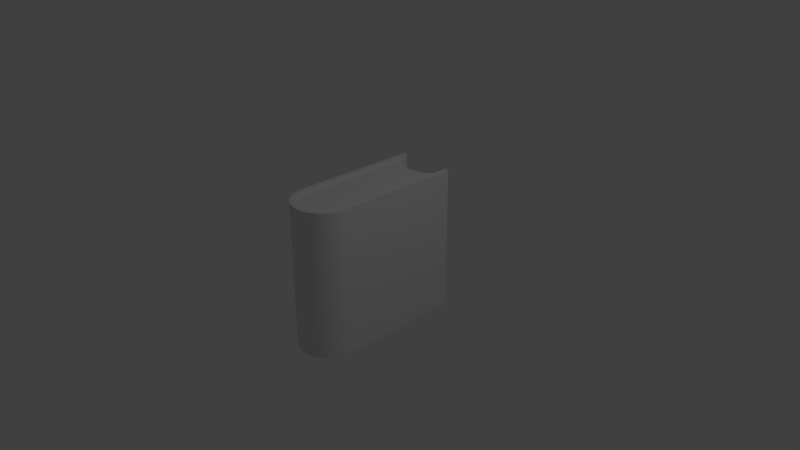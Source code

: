 # Source: Textbook.blend  (saved by Blender 2.79.0; exported with 4.5.12 LTS)
import bpy
from mathutils import Matrix  # noqa: F401  (used for matrix-valued properties, if any)

bpy.ops.wm.read_factory_settings(use_empty=True)
scene = bpy.context.scene
scene.name = 'Scene'

# ---- collections
col_collection_1 = bpy.data.collections.new('Collection 1'); scene.collection.children.link(col_collection_1)

# ---- world
world_world = bpy.data.worlds.new('World'); scene.world = world_world
world_world.color = (0.05088, 0.05088, 0.05088)
world_world.use_sun_shadow = False
world_world.sun_shadow_jitter_overblur = 0.0
world_world.cycles.sampling_method = 'MANUAL'

# ---- cameras
cam_camera = bpy.data.cameras.new('Camera')
cam_camera.clip_end = 100.0
cam_camera.lens = 35.0
cam_camera.sensor_width = 32.0
cam_camera.sensor_height = 18.0
cam_camera.ortho_scale = 7.314
cam_camera.dof.focus_distance = 0.0
cam_camera.dof.aperture_fstop = 128.0

# ---- lights
light_lamp = bpy.data.lights.new('Lamp', 'POINT')
light_lamp.transmission_factor = 0.0
light_lamp.cutoff_distance = 30.0
light_lamp.energy = 100.0
light_lamp.shadow_buffer_clip_start = 1.001
light_lamp.shadow_soft_size = 0.1
light_lamp.shadow_maximum_resolution = 0.006
light_lamp.use_absolute_resolution = True

# ---- meshes
me_cylinder_007 = bpy.data.meshes.new('Cylinder.007')
me_cylinder_007.from_pydata([(1.16, -1.733, -1.044), (1.16, -1.733, 1.044), (1.154, -1.847, -1.044), (1.154, -1.847, 1.044), (1.137, -1.96, -1.044), (1.137, -1.96, 1.044), (1.11, -2.07, -1.044), (1.11, -2.07, 1.044), (1.071, -2.177, -1.044), (1.071, -2.177, 1.044), (1.023, -2.28, -1.044), (1.023, -2.28, 1.044), (0.9642, -2.378, -1.044), (0.9642, -2.378, 1.044), (0.8964, -2.469, -1.044), (0.8964, -2.469, 1.044), (0.82, -2.553, -1.044), (0.82, -2.553, 1.044), (0.7357, -2.63, -1.044), (0.7357, -2.63, 1.044), (0.6443, -2.698, -1.044), (0.6443, -2.698, 1.044), (0.5467, -2.756, -1.044), (0.5467, -2.756, 1.044), (0.4438, -2.805, -1.044), (0.4438, -2.805, 1.044), (0.3366, -2.843, -1.044), (0.3366, -2.843, 1.044), (0.2262, -2.871, -1.044), (0.2262, -2.871, 1.044), (0.1137, -2.888, -1.044), (0.1137, -2.888, 1.044), (-9.424e-07, -2.893, -1.044), (-9.424e-07, -2.893, 1.044), (-0.1137, -2.888, -1.044), (-0.1137, -2.888, 1.044), (-0.2262, -2.871, -1.044), (-0.2262, -2.871, 1.044), (-0.3366, -2.843, -1.044), (-0.3366, -2.843, 1.044), (-0.4438, -2.805, -1.044), (-0.4438, -2.805, 1.044), (-0.5467, -2.756, -1.044), (-0.5467, -2.756, 1.044), (-0.6443, -2.698, -1.044), (-0.6443, -2.698, 1.044), (-0.7357, -2.63, -1.044), (-0.7357, -2.63, 1.044), (-0.82, -2.553, -1.044), (-0.82, -2.553, 1.044), (-0.8964, -2.469, -1.044), (-0.8964, -2.469, 1.044), (-0.9642, -2.378, -1.044), (-0.9642, -2.378, 1.044), (-1.023, -2.28, -1.044), (-1.023, -2.28, 1.044), (-1.071, -2.177, -1.044), (-1.071, -2.177, 1.044), (-1.11, -2.07, -1.044), (-1.11, -2.07, 1.044), (-1.137, -1.96, -1.044), (-1.137, -1.96, 1.044), (-1.154, -1.847, -1.044), (-1.154, -1.847, 1.044), (-1.16, -1.733, -1.044), (-1.16, -1.733, 1.044), (-1.16, 3.106, 1.044), (-1.16, 3.106, -1.044), (1.16, 3.106, 1.044), (1.16, 3.106, -1.044), (0.1951, -2.67, 1.044), (0.1951, -2.67, -1.044), (0.09802, -2.685, 1.044), (0.09802, -2.685, -1.044), (0.2903, -2.647, 1.044), (0.2903, -2.647, -1.044), (-0.09802, -2.685, 1.044), (-0.09802, -2.685, -1.044), (-0.1951, -2.67, 1.044), (-0.1951, -2.67, -1.044), (-0.773, -2.324, 1.044), (-0.773, -2.324, -1.044), (-0.6344, -2.463, 1.044), (-0.6344, -2.463, -1.044), (0.5556, -2.521, 1.044), (0.5556, -2.521, -1.044), (0.3827, -2.614, 1.044), (0.3827, -2.614, -1.044), (0.4714, -2.572, 1.044), (0.4714, -2.572, -1.044), (0.6344, -2.463, 1.044), (0.6344, -2.463, -1.044), (-0.5556, -2.521, 1.044), (-0.5556, -2.521, -1.044), (-0.2903, -2.647, 1.044), (-0.2903, -2.647, -1.044), (-0.4714, -2.572, 1.044), (-0.4714, -2.572, -1.044), (-0.3827, -2.614, 1.044), (-0.3827, -2.614, -1.044), (0.7071, -2.397, 1.044), (0.7071, -2.397, -1.044), (-8.127e-07, -2.69, 1.044), (-8.127e-07, -2.69, -1.044), (0.773, -2.324, 1.044), (0.773, -2.324, -1.044), (-0.7071, -2.397, 1.044), (-0.7071, -2.397, -1.044), (0.9239, -2.072, 1.044), (0.9239, -2.072, -1.044), (0.8819, -2.161, 1.044), (0.8819, -2.161, -1.044), (-0.8315, -2.245, 1.044), (-0.8315, -2.245, -1.044), (-0.8819, -2.161, 1.044), (-0.8819, -2.161, -1.044), (-0.9239, -2.072, 1.044), (-0.9239, -2.072, -1.044), (0.8315, -2.245, 1.044), (0.8315, -2.245, -1.044), (0.9569, -1.98, 1.044), (0.9569, -1.98, -1.044), (-0.9569, -1.98, 1.044), (-0.9569, -1.98, -1.044), (0.9808, -1.885, 1.044), (0.9808, -1.885, -1.044), (-0.9808, -1.885, 1.044), (-0.9808, -1.885, -1.044), (0.9952, -1.788, 1.044), (0.9952, -1.788, -1.044), (-0.9952, -1.788, 1.044), (-0.9952, -1.788, -1.044), (-1.0, -1.69, 1.044), (-0.9978, -1.733, 1.044), (-1.0, -1.69, -1.044), (-0.9978, -1.733, -1.044), (0.9978, -1.733, 1.044), (1.0, -1.69, 1.044), (1.0, -1.69, -1.044), (0.9978, -1.733, -1.044), (1.0, 3.106, -1.044), (1.0, 3.106, 1.044), (-1.0, 3.106, -1.044), (-1.0, 3.106, 1.044), (1.0, -1.457, -1.0), (1.0, -1.457, 1.0), (0.9952, -1.788, -1.0), (0.9952, -1.788, 1.0), (0.9808, -1.885, -1.0), (0.9808, -1.885, 1.0), (0.9569, -1.98, -1.0), (0.9569, -1.98, 1.0), (0.9239, -2.072, -1.0), (0.9239, -2.072, 1.0), (0.8819, -2.161, -1.0), (0.8819, -2.161, 1.0), (0.8315, -2.245, -1.0), (0.8315, -2.245, 1.0), (0.773, -2.324, -1.0), (0.773, -2.324, 1.0), (0.7071, -2.397, -1.0), (0.7071, -2.397, 1.0), (0.6344, -2.463, -1.0), (0.6344, -2.463, 1.0), (0.5556, -2.521, -1.0), (0.5556, -2.521, 1.0), (0.4714, -2.572, -1.0), (0.4714, -2.572, 1.0), (0.3827, -2.614, -1.0), (0.3827, -2.614, 1.0), (0.2903, -2.647, -1.0), (0.2903, -2.647, 1.0), (0.1951, -2.67, -1.0), (0.1951, -2.67, 1.0), (0.09802, -2.685, -1.0), (0.09802, -2.685, 1.0), (-8.127e-07, -2.69, -1.0), (-8.127e-07, -2.69, 1.0), (-0.09802, -2.685, -1.0), (-0.09802, -2.685, 1.0), (-0.1951, -2.67, -1.0), (-0.1951, -2.67, 1.0), (-0.2903, -2.647, -1.0), (-0.2903, -2.647, 1.0), (-0.3827, -2.614, -1.0), (-0.3827, -2.614, 1.0), (-0.4714, -2.572, -1.0), (-0.4714, -2.572, 1.0), (-0.5556, -2.521, -1.0), (-0.5556, -2.521, 1.0), (-0.6344, -2.463, -1.0), (-0.6344, -2.463, 1.0), (-0.7071, -2.397, -1.0), (-0.7071, -2.397, 1.0), (-0.773, -2.324, -1.0), (-0.773, -2.324, 1.0), (-0.8315, -2.245, -1.0), (-0.8315, -2.245, 1.0), (-0.8819, -2.161, -1.0), (-0.8819, -2.161, 1.0), (-0.9239, -2.072, -1.0), (-0.9239, -2.072, 1.0), (-0.9569, -1.98, -1.0), (-0.9569, -1.98, 1.0), (-0.9808, -1.885, -1.0), (-0.9808, -1.885, 1.0), (-0.9952, -1.788, -1.0), (-0.9952, -1.788, 1.0), (-1.0, -1.69, -1.0), (-1.0, -1.69, 1.0), (0.2018, 2.376, -1.0), (0.2018, 2.376, 1.0), (0.1014, 2.362, -1.0), (0.1014, 2.362, 1.0), (0.3003, 2.401, -1.0), (0.3003, 2.401, 1.0), (-0.1014, 2.362, -1.0), (-0.1014, 2.362, 1.0), (-0.2018, 2.376, -1.0), (-0.2018, 2.376, 1.0), (-0.7997, 2.735, -1.0), (-0.7997, 2.735, 1.0), (-0.6563, 2.591, -1.0), (-0.6563, 2.591, 1.0), (0.5747, 2.531, -1.0), (0.5747, 2.531, 1.0), (0.3959, 2.435, -1.0), (0.3959, 2.435, 1.0), (0.4877, 2.479, -1.0), (0.4877, 2.479, 1.0), (0.6563, 2.591, -1.0), (0.6563, 2.591, 1.0), (-0.5747, 2.531, -1.0), (-0.5747, 2.531, 1.0), (-0.3003, 2.401, -1.0), (-0.3003, 2.401, 1.0), (-0.4877, 2.479, -1.0), (-0.4877, 2.479, 1.0), (-0.3959, 2.435, -1.0), (-0.3959, 2.435, 1.0), (0.7315, 2.66, -1.0), (0.7315, 2.66, 1.0), (-8.407e-07, 2.357, -1.0), (-8.407e-07, 2.357, 1.0), (0.7997, 2.735, -1.0), (0.7997, 2.735, 1.0), (-0.7315, 2.66, -1.0), (-0.7315, 2.66, 1.0), (0.9558, 2.995, -1.0), (0.9558, 2.995, 1.0), (0.9123, 2.903, -1.0), (0.9123, 2.903, 1.0), (-0.8602, 2.816, 1.0), (-0.8602, 2.816, -1.0), (-0.9123, 2.903, 1.0), (-0.9123, 2.903, -1.0), (-0.9558, 2.995, 1.0), (-0.9558, 2.995, -1.0), (0.8602, 2.816, -1.0), (0.8602, 2.816, 1.0), (0.99, 3.091, -1.0), (0.99, 3.091, 1.0), (-0.99, 3.091, 1.0), (-0.99, 3.091, -1.0), (-1.0, 2.898, 1.0), (-1.0, 2.898, -1.0), (1.0, 3.131, 1.0), (1.0, 3.131, -1.0), (0.1971, -2.67, 1.0), (0.2883, -2.647, -1.0), (0.1001, -2.685, 1.0), (0.193, -2.671, -1.0), (-0.09594, -2.685, 1.0), (-0.002079, -2.69, -1.0), (-0.2883, -2.647, 1.0), (-0.1971, -2.67, -1.0), (-0.1001, -2.685, -1.0), (-0.193, -2.671, 1.0), (-0.2903, -2.647, -1.0), (0.002077, -2.69, 1.0), (0.09594, -2.685, -1.0), (0.5572, -2.52, 1.0), (0.6327, -2.464, -1.0), (0.4695, -2.573, -1.0), (0.3846, -2.613, 1.0), (0.4732, -2.571, 1.0), (0.5538, -2.522, -1.0), (0.6707, -2.43, -2.384e-07), (0.7056, -2.398, -1.0), (0.6359, -2.461, 1.0), (0.3365, -2.63, -5.96e-07), (0.2922, -2.646, 1.0), (0.3807, -2.614, -1.0), (-0.5572, -2.52, 1.0), (-0.595, -2.492, -2.134e-05), (-0.6327, -2.464, -1.0), (-0.5538, -2.522, 1.0), (-0.4732, -2.571, -1.0), (-0.4695, -2.573, 1.0), (-0.3846, -2.613, -1.0), (-0.2922, -2.646, -1.0), (-0.3807, -2.614, 1.0), (-0.2903, -2.647, -1.0), (0.8809, -2.163, -1.0), (0.8325, -2.243, 1.0), (0.923, -2.074, -1.0), (0.8828, -2.159, 1.0), (0.7742, -2.322, 1.0), (0.8302, -2.247, -1.0), (0.7401, -2.36, 0.0), (-0.6359, -2.461, -1.0), (-0.7056, -2.398, 1.0), (-0.7401, -2.36, -2.384e-07), (-0.7085, -2.395, -1.0), (-0.7716, -2.326, 1.0), (-0.8302, -2.247, 1.0), (-0.7743, -2.322, -1.0), (-0.8325, -2.243, -1.0), (-0.8809, -2.163, 1.0), (-0.8828, -2.159, -1.0), (-0.923, -2.074, 1.0), (0.9562, -1.982, -1.0), (0.9246, -2.07, 1.0), (0.9574, -1.978, -1.0), (0.9803, -1.887, 1.0), (0.9811, -1.883, 1.0), (0.9949, -1.79, -1.0), (-0.9574, -1.978, -1.0), (-0.9803, -1.887, 1.0), (-0.9246, -2.07, -1.0), (-0.9562, -1.982, 1.0), (-0.9404, -2.026, 5.364e-07), (-0.9811, -1.883, 1.0), (-0.9949, -1.79, -1.0), (-0.9978, -1.733, -0.1064), (-0.9952, -1.787, -1.0), (-0.9978, -1.735, 1.0), (-0.9978, -1.733, 1.0), (-0.9985, -1.72, -0.3875), (-1.0, -1.691, 1.0), (-0.9979, -1.733, -1.0), (-1.0, -1.588, -1.0), (1.0, 3.106, -1.0), (1.0, 3.106, 1.0), (1.0, 3.106, 1.0), (-1.0, 2.898, 0.9535), (-0.09802, -2.685, -1.0), (0.2883, -2.647, -1.0), (0.1971, -2.67, 1.0), (1.0, 3.005, -1.0), (-0.8819, -2.161, -1.0), (-1.0, -1.588, -1.0), (-0.5556, -2.521, -1.0), (0.193, -2.671, -1.0), (-1.0, -1.69, -1.0), (0.9569, -1.98, -1.0), (0.1001, -2.685, 1.0), (0.2903, -2.647, -1.0), (0.7071, -2.397, -1.0), (0.09594, -2.685, -1.0), (0.002077, -2.69, 1.0), (-0.1951, -2.67, -1.0), (-0.6344, -2.463, -1.0), (-0.002079, -2.69, -1.0), (-0.9239, -2.072, -1.0), (0.9239, -2.072, -1.0), (-0.09594, -2.685, 1.0), (0.6344, -2.463, -1.0), (0.1951, -2.67, -1.0), (-0.1001, -2.685, -1.0), (-0.193, -2.671, 1.0), (-0.2903, -2.647, -1.0), (-0.7071, -2.397, -1.0), (-0.1971, -2.67, -1.0), (-0.9569, -1.98, -1.0), (-0.2883, -2.647, 1.0), (1.0, -1.457, 0.9429), (-0.2922, -2.646, -1.0), (-0.3807, -2.614, 1.0), (-0.3846, -2.613, -1.0), (0.9949, -1.79, -1.0), (0.9811, -1.883, 1.0), (-0.4695, -2.573, 1.0), (0.9574, -1.978, -1.0), (-0.4732, -2.571, -1.0), (-0.5538, -2.522, 1.0), (0.9803, -1.887, 1.0), (-0.6327, -2.464, -1.0), (0.9562, -1.982, -1.0), (0.9246, -2.07, 1.0), (-0.5572, -2.52, 1.0), (0.923, -2.074, -1.0), (-0.6359, -2.461, -1.0), (-0.7056, -2.398, 1.0), (0.8828, -2.159, 1.0), (-0.7085, -2.395, -1.0), (1.0, 3.106, 0.9894), (0.8809, -2.163, -1.0), (0.8325, -2.243, 1.0), (-0.7716, -2.326, 1.0), (0.8302, -2.247, -1.0), (-0.7743, -2.322, -1.0), (-0.8302, -2.247, 1.0), (0.7742, -2.322, 1.0), (0.8819, -2.161, -1.0), (-0.8325, -2.243, -1.0), (0.5556, -2.521, -1.0), (0.7716, -2.326, -1.0), (0.7085, -2.395, 1.0), (-0.8809, -2.163, 1.0), (0.09802, -2.685, -1.0), (0.7056, -2.398, -1.0), (-0.8828, -2.159, -1.0), (-0.3827, -2.614, -1.0), (-0.923, -2.074, 1.0), (-0.773, -2.324, -1.0), (0.6359, -2.461, 1.0), (-0.9808, -1.885, -1.0), (-0.9246, -2.07, -1.0), (0.9952, -1.788, -1.0), (0.6327, -2.464, -1.0), (0.5572, -2.52, 1.0), (-0.9562, -1.982, 1.0), (0.8315, -2.245, -1.0), (0.4714, -2.572, -1.0), (0.5538, -2.522, -1.0), (-0.9574, -1.978, -1.0), (-8.127e-07, -2.69, -1.0), (-0.9803, -1.887, 1.0), (-0.4714, -2.572, -1.0), (0.4732, -2.571, 1.0), (-0.9949, -1.79, -1.0), (-0.9952, -1.788, -1.0), (0.4695, -2.573, -1.0), (0.3846, -2.613, 1.0), (-0.9811, -1.883, 1.0), (-0.8315, -2.245, -1.0), (0.3807, -2.614, -1.0), (-0.9952, -1.787, -1.0), (0.9808, -1.885, -1.0), (-1.0, -1.691, 1.0), (0.2922, -2.646, 1.0), (0.773, -2.324, -1.0), (0.3827, -2.614, -1.0)], [(268, 269), (270, 271), (274, 275), (180, 275), (276, 277), (182, 278), (279, 280), (283, 284), (285, 286), (287, 288), (287, 289), (170, 290), (190, 294), (290, 292), (291, 290), (293, 294), (294, 295), (296, 297), (301, 300), (300, 302), (182, 302), (184, 300), (303, 304), (306, 305), (160, 309), (162, 287), (307, 308), (311, 310), (312, 313), (312, 314), (194, 312), (315, 316), (320, 319), (322, 321), (324, 323), (325, 326), (328, 327), (329, 331), (330, 331), (202, 331), (332, 333), (336, 337), (336, 335), (207, 336), (206, 335), (338, 337), (339, 337), (338, 340), (339, 338), (209, 339), (208, 340), (145, 343), (145, 144), (264, 265), (265, 341), (208, 341), (342, 343), (335, 206), (336, 337), (339, 209), (321, 150), (322, 153), (300, 182), (301, 185), (310, 190), (311, 193), (324, 149), (280, 174), (279, 177), (283, 166), (284, 169), (269, 170), (268, 173), (303, 154), (304, 157), (286, 164), (285, 167), (336, 147), (297, 186), (296, 189), (276, 178), (277, 181), (275, 180), (274, 183), (302, 170), (332, 205), (333, 206), (305, 152), (306, 155), (327, 202), (328, 205), (271, 172), (270, 175)], [(0, 1, 3, 2), (2, 3, 5, 4), (4, 5, 7, 6), (6, 7, 9, 8), (8, 9, 11, 10), (10, 11, 13, 12), (12, 13, 15, 14), (14, 15, 17, 16), (16, 17, 19, 18), (18, 19, 21, 20), (20, 21, 23, 22), (22, 23, 25, 24), (24, 25, 27, 26), (26, 27, 29, 28), (28, 29, 31, 30), (30, 31, 33, 32), (32, 33, 35, 34), (34, 35, 37, 36), (36, 37, 39, 38), (38, 39, 41, 40), (40, 41, 43, 42), (42, 43, 45, 44), (44, 45, 47, 46), (46, 47, 49, 48), (48, 49, 51, 50), (50, 51, 53, 52), (52, 53, 55, 54), (54, 55, 57, 56), (56, 57, 59, 58), (58, 59, 61, 60), (60, 61, 63, 62), (62, 63, 65, 64), (65, 133, 132, 143, 66), (1, 0, 69, 68), (0, 139, 138, 140, 69), (69, 140, 396, 343, 141, 68), (64, 65, 66, 67), (0, 2, 4, 6, 8, 10, 12, 14, 16, 18, 20, 22, 24, 26, 28, 30, 32, 34, 36, 38, 40, 42, 44, 46, 48, 50, 52, 54, 56, 58, 60, 62, 64, 135, 131, 127, 123, 117, 115, 113, 81, 107, 83, 93, 97, 99, 95, 79, 77, 103, 73, 71, 75, 87, 89, 85, 91, 101, 105, 119, 111, 109, 121, 125, 129, 139), (3, 1, 136, 128, 124, 120, 108, 110, 118, 104, 100, 90, 84, 88, 86, 74, 70, 72, 102, 76, 78, 94, 98, 96, 92, 82, 106, 80, 112, 114, 116, 122, 126, 130, 133, 65, 63, 61, 59, 57, 55, 53, 51, 49, 47, 45, 43, 41, 39, 37, 35, 33, 31, 29, 27, 25, 23, 21, 19, 17, 15, 13, 11, 9, 7, 5), (91, 367, 163, 289, 161, 358, 101), (138, 137, 141, 343, 396, 140), (87, 443, 169, 284, 167, 424, 89), (89, 424, 167, 285, 165, 406, 85), (81, 415, 195, 314, 193, 372, 107), (105, 442, 159, 307, 157, 423, 119), (101, 358, 161, 159, 442, 105), (111, 404, 155, 306, 153, 365, 109), (77, 346, 179, 272, 177, 427, 103), (115, 350, 199, 318, 197, 436, 113), (103, 427, 177, 279, 175, 410, 73), (134, 354, 209, 132, 133, 130, 207, 432, 131, 135), (109, 365, 153, 322, 151, 355, 121), (95, 371, 183, 274, 181, 361, 79), (142, 134, 135, 64, 67), (121, 355, 151, 324, 149, 439, 125), (75, 357, 171, 291, 169, 443, 87), (123, 374, 203, 330, 201, 364, 117), (131, 432, 207, 332, 205, 417, 127), (113, 436, 197, 315, 195, 415, 81), (143, 142, 67, 66), (71, 368, 173, 268, 171, 357, 75), (99, 413, 185, 301, 183, 371, 95), (93, 352, 189, 296, 187, 429, 97), (129, 419, 147, 128, 136, 137, 138, 139), (119, 423, 157, 304, 155, 404, 111), (107, 372, 193, 311, 191, 362, 83), (85, 406, 165, 281, 163, 367, 91), (79, 361, 181, 277, 179, 346, 77), (127, 417, 205, 328, 203, 374, 123), (125, 439, 149, 325, 147, 419, 129), (73, 410, 175, 270, 173, 368, 71), (83, 362, 191, 293, 189, 352, 93), (117, 364, 201, 320, 199, 350, 115), (141, 137, 136, 1, 68), (97, 429, 187, 298, 185, 413, 99), (132, 209, 354, 134, 142, 143), (144, 376, 145, 147, 146), (146, 147, 381, 149, 148, 380), (148, 149, 386, 151, 150, 383), (150, 151, 389, 153, 152, 388), (152, 153, 394, 155, 154, 391), (154, 155, 398, 157, 156, 397), (156, 157, 403, 159, 158, 400), (158, 159, 408, 161, 160, 407), (160, 161, 416, 163, 162, 411), (162, 282, 281, 165, 164, 420), (164, 165, 430, 167, 166, 425), (166, 167, 434, 169, 168, 433), (168, 169, 441, 171, 170, 437), (170, 171, 348, 173, 172, 347), (172, 173, 356, 175, 174, 353), (174, 175, 360, 177, 176, 359), (176, 273, 272, 179, 178, 363), (178, 179, 370, 181, 180, 369), (180, 181, 375, 183, 182, 373), (182, 183, 378, 185, 184, 377), (184, 299, 298, 187, 186, 379), (186, 187, 385, 189, 188, 384), (188, 189, 390, 191, 190, 387), (190, 191, 393, 193, 192, 392), (192, 193, 399, 195, 194, 395), (194, 195, 402, 197, 196, 401), (196, 317, 318, 199, 198, 405), (198, 199, 414, 201, 200, 412), (200, 201, 422, 203, 202, 418), (202, 203, 428, 205, 204, 426), (204, 205, 435, 207, 206, 431), (206, 207, 440, 209, 208, 438), (209, 145, 344, 266, 261, 249, 251, 259, 245, 241, 231, 225, 229, 227, 215, 211, 213, 243, 217, 219, 235, 239, 237, 233, 223, 247, 221, 252, 254, 256, 262, 264), (145, 376, 144, 349, 342, 267, 266, 344), (144, 208, 351, 265, 263, 257, 255, 253, 220, 246, 222, 232, 236, 238, 234, 218, 216, 242, 212, 210, 214, 226, 228, 224, 230, 240, 244, 258, 250, 248, 260, 267, 342), (208, 209, 264, 345, 265, 351), (144, 146, 335, 340, 208), (147, 145, 209, 440, 207, 435, 205, 428, 203, 422, 201, 414, 199, 409, 197, 402, 195, 399, 193, 393, 191, 390, 189, 385, 187, 382, 185, 378, 183, 375, 181, 370, 179, 366, 177, 360, 175, 356, 173, 348, 171, 441, 169, 434, 167, 430, 165, 421, 163, 416, 161, 408, 159, 403, 157, 398, 155, 394, 153, 389, 151, 386, 149, 381), (230, 231, 241, 240), (226, 227, 229, 228), (228, 229, 225, 224), (220, 221, 247, 246), (244, 245, 259, 258), (240, 241, 245, 244), (250, 251, 249, 248), (216, 217, 243, 242), (255, 254, 252, 253), (242, 243, 213, 212), (248, 249, 261, 260), (234, 235, 219, 218), (260, 261, 266, 267), (214, 215, 227, 226), (263, 262, 256, 257), (253, 252, 221, 220), (210, 211, 215, 214), (238, 239, 235, 234), (232, 233, 237, 236), (258, 259, 251, 250), (246, 247, 223, 222), (224, 225, 231, 230), (218, 219, 217, 216), (262, 263, 265, 345, 264), (212, 213, 211, 210), (222, 223, 233, 232), (257, 256, 254, 255), (236, 237, 239, 238), (179, 272, 273, 176, 177, 366), (185, 184, 299, 186, 187, 96, 98), (153, 152, 305, 154, 155, 110, 108), (154, 305, 152, 153, 306, 155), (165, 281, 282, 162, 163, 421), (189, 188, 295, 190, 191, 82, 92), (295, 188, 189, 293, 191, 190), (197, 196, 317, 198, 199, 114, 112), (198, 317, 196, 197, 318, 199), (199, 318, 317, 196, 197, 409), (274, 183, 94, 78, 181), (159, 158, 160, 161, 100, 104), (158, 159, 161, 160), (205, 204, 333, 206, 207, 130, 126), (199, 198, 319, 200, 201, 116, 114), (200, 319, 198, 199, 320, 201), (173, 172, 271, 174, 175, 72, 70), (187, 298, 299, 184, 185, 382), (167, 166, 283, 168, 169, 86, 88), (175, 174, 280, 176, 177, 102, 72), (169, 168, 292, 170, 171, 74, 86), (292, 168, 169, 291, 171, 170), (179, 178, 276, 180, 181, 78, 76), (193, 192, 313, 194, 195, 80, 106), (313, 192, 193, 314, 195, 194), (191, 190, 310, 192, 193, 106, 82), (149, 148, 323, 150, 151, 120, 124), (150, 323, 148, 149, 324, 151), (203, 202, 327, 204, 205, 126, 122), (157, 156, 308, 158, 159, 104, 118), (195, 194, 316, 196, 197, 112, 80), (196, 316, 194, 195, 315, 197), (171, 170, 269, 172, 173, 70, 74), (172, 269, 170, 171, 268, 173), (301, 185, 98, 94, 183), (163, 162, 282, 164, 165, 84, 90), (208, 340, 335, 146, 380, 148, 383, 150, 388, 152, 391, 154, 397, 156, 400, 158, 160, 411, 162, 420, 164, 425, 166, 433, 168, 437, 170, 347, 172, 275, 278, 182, 377, 184, 379, 186, 384, 188, 387, 190, 392, 192, 395, 194, 401, 196, 405, 198, 412, 200, 418, 202, 426, 204, 431, 206, 438), (182, 278, 275, 172, 353, 174, 359, 176, 363, 178, 369, 180, 373), (160, 158, 407), (187, 186, 297, 188, 189, 92, 96), (188, 297, 186, 187, 296, 189), (161, 160, 288, 162, 163, 90, 100), (155, 154, 303, 156, 157, 118, 110), (147, 146, 326, 148, 149, 124, 128), (144, 342, 349), (165, 164, 286, 166, 167, 88, 84), (177, 176, 273, 178, 179, 76, 102), (178, 273, 176, 177, 272, 179), (151, 150, 321, 152, 153, 108, 120), (201, 200, 329, 202, 203, 122, 116), (329, 200, 201, 330, 203, 202)])
me_cylinder_007.use_remesh_preserve_volume = False
me_cylinder_007.use_remesh_preserve_attributes = False
me_cylinder_007.use_mirror_vertex_groups = False
me_cylinder_007.update()

# ---- objects
ob_cylinder_001 = bpy.data.objects.new('Cylinder.001', me_cylinder_007)
ob_lamp = bpy.data.objects.new('Lamp', light_lamp)
ob_camera = bpy.data.objects.new('Camera', cam_camera)

# ---- transforms, parenting, visibility, modifiers, constraints
ob_cylinder_001.location = (4.078e-09, -0.08809, 2.002e-09)
ob_cylinder_001.scale = (0.3522, 0.3522, 0.957)
ob_cylinder_001.lineart.crease_threshold = 0.0
ob_lamp.location = (4.076, 1.005, 5.904)
ob_lamp.rotation_euler = (0.6503, 0.05522, 1.866)
ob_lamp.lock_rotations_4d = False
ob_lamp.empty_display_type = 'ARROWS'
ob_lamp.color = (0.0, 0.0, 0.0, 0.0)
ob_lamp.lineart.crease_threshold = 0.0
ob_camera.location = (7.481, -6.508, 5.344)
ob_camera.rotation_euler = (1.109, 0.0, 0.8149)
ob_camera.lock_rotations_4d = False
ob_camera.empty_display_type = 'ARROWS'
ob_camera.color = (0.0, 0.0, 0.0, 0.0)
ob_camera.display_type = 'WIRE'
ob_camera.lineart.crease_threshold = 0.0

# ---- collection membership
col_collection_1.objects.link(ob_cylinder_001)
col_collection_1.objects.link(ob_lamp)
col_collection_1.objects.link(ob_camera)

# ---- scene / render settings (as saved in the file)
scene.camera = ob_camera
scene.frame_start = 1; scene.frame_end = 250; scene.frame_set(1)
scene.render.engine = 'BLENDER_EEVEE_NEXT'
scene.render.resolution_percentage = 50
scene.render.dither_intensity = 0.0
scene.cycles.use_denoising = False
scene.cycles.samples = 128
scene.cycles.sampling_pattern = 'TABULATED_SOBOL'
scene.cycles.use_adaptive_sampling = False
scene.cycles.use_light_tree = False
scene.cycles.blur_glossy = 0.0
scene.cycles.sample_clamp_indirect = 0.0
scene.view_settings.view_transform = 'Standard'
bpy.context.view_layer.update()
